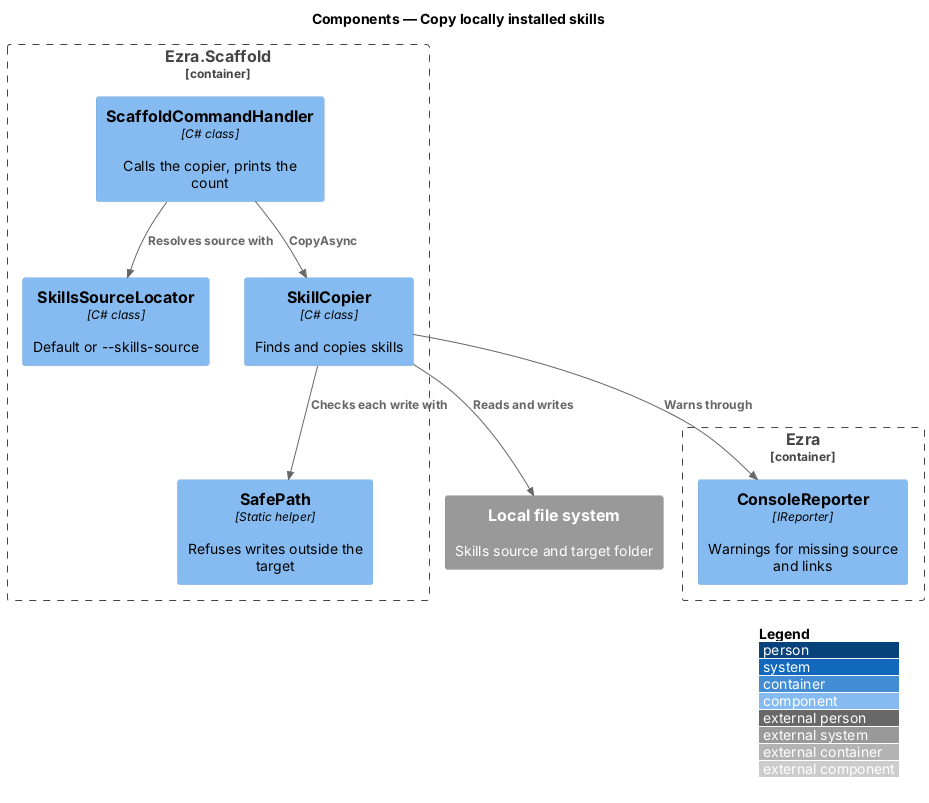

The diagram above was rendered by PlantUML. Its source (embedded in the PNG):
@startuml
!include <C4/C4_Component>
LAYOUT_WITH_LEGEND()
title Components — Copy locally installed skills

Container_Boundary(scaffold, "Ezra.Scaffold") {
  Component(handler, "ScaffoldCommandHandler", "C# class", "Calls the copier, prints the count")
  Component(locator, "SkillsSourceLocator", "C# class", "Default or --skills-source")
  Component(copier, "SkillCopier", "C# class", "Finds and copies skills")
  Component(safe, "SafePath", "Static helper", "Refuses writes outside the target")
}
Container_Boundary(host, "Ezra") {
  Component(reporter, "ConsoleReporter", "IReporter", "Warnings for missing source and links")
}
System_Ext(fs, "Local file system", "Skills source and target folder")
Rel(handler, locator, "Resolves source with")
Rel(handler, copier, "CopyAsync")
Rel(copier, safe, "Checks each write with")
Rel(copier, reporter, "Warns through")
Rel(copier, fs, "Reads and writes")
@enduml